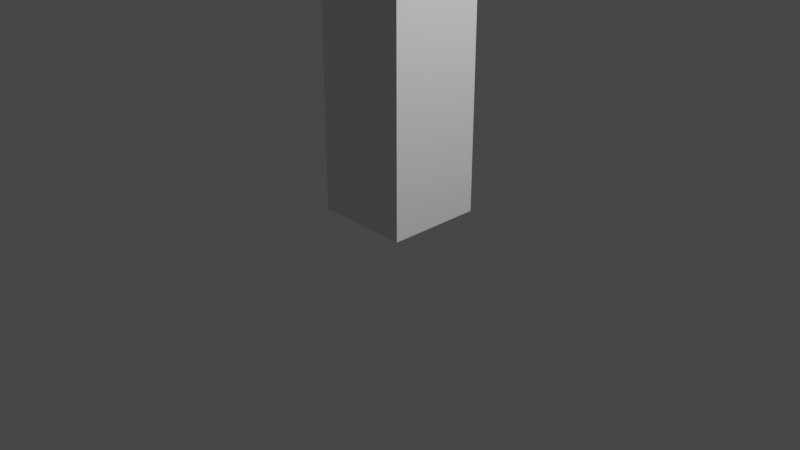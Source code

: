 # Source: magical_bendy_boi.blend  (saved by Blender 3.2.14; exported with 4.5.12 LTS)
import bpy
from mathutils import Matrix  # noqa: F401  (used for matrix-valued properties, if any)

bpy.ops.wm.read_factory_settings(use_empty=True)
scene = bpy.context.scene
scene.name = 'Scene'

# ---- collections
col_collection = bpy.data.collections.new('Collection'); scene.collection.children.link(col_collection)

# ---- materials (node trees are filled in below, after node groups)
mat_material = bpy.data.materials.new('Material')
mat_material.alpha_threshold = 0.0
mat_material.use_transparent_shadow = False
mat_material.line_color = (0.0, 0.0, 0.0, 1.0)

# ---- material node trees
mat_material.use_nodes = True; mat_material.node_tree.nodes.clear()
_N = mat_material.node_tree.nodes; _L = mat_material.node_tree.links
n0 = _N.new('ShaderNodeOutputMaterial'); n0.name = 'Material Output'; n0.location = (300, 300)
n1 = _N.new('ShaderNodeBsdfPrincipled'); n1.name = 'Principled BSDF'; n1.location = (10, 300)
n1.distribution = 'GGX'
n1.subsurface_method = 'RANDOM_WALK_SKIN'
n1.inputs[2].default_value = 0.4
n1.inputs[3].default_value = 1.45
n1.inputs[27].default_value = (0.0, 0.0, 0.0, 1.0)
n1.inputs[28].default_value = 1.0
_L.new(n1.outputs[0], n0.inputs[0])
n0.is_active_output = True

# ---- world
world_world = bpy.data.worlds.new('World'); scene.world = world_world
world_world.use_nodes = True; world_world.node_tree.nodes.clear()
_N = world_world.node_tree.nodes; _L = world_world.node_tree.links
n0 = _N.new('ShaderNodeOutputWorld'); n0.name = 'World Output'; n0.location = (300, 300)
n1 = _N.new('ShaderNodeBackground'); n1.name = 'Background'; n1.location = (10, 300)
n1.inputs[0].default_value = (0.05088, 0.05088, 0.05088, 1.0)
_L.new(n1.outputs[0], n0.inputs[0])
n0.is_active_output = True
world_world.color = (0.05088, 0.05088, 0.05088)
world_world.use_sun_shadow = False
world_world.sun_shadow_jitter_overblur = 0.0

# ---- cameras
cam_camera = bpy.data.cameras.new('Camera')
cam_camera.clip_end = 100.0
cam_camera.ortho_scale = 7.314

# ---- lights
light_light = bpy.data.lights.new('Light', 'POINT')
light_light.transmission_factor = 0.0
light_light.energy = 1000.0
light_light.shadow_soft_size = 0.1
light_light.shadow_maximum_resolution = 0.006
light_light.use_absolute_resolution = True

# ---- meshes
me_cube = bpy.data.meshes.new('Cube')
me_cube.from_pydata([(1.0, 1.0, 1.0), (1.0, 1.0, -1.0), (1.0, -1.0, 1.0), (1.0, -1.0, -1.0), (-1.0, 1.0, 1.0), (-1.0, 1.0, -1.0), (-1.0, -1.0, 1.0), (-1.0, -1.0, -1.0), (1.0, 1.0, 0.4809), (-1.0, -1.0, 0.4809), (1.0, -1.0, 0.4809), (-1.0, 1.0, 0.4809), (1.0, 1.0, -0.2596), (1.0, -1.0, -0.2596), (-1.0, 1.0, -0.2596), (-1.0, -1.0, -0.2596)], [], [(0, 4, 6, 2), (10, 2, 6, 9), (9, 6, 4, 11), (5, 1, 3, 7), (8, 0, 2, 10), (11, 4, 0, 8), (14, 11, 8, 12), (12, 8, 10, 13), (15, 9, 11, 14), (13, 10, 9, 15), (3, 13, 15, 7), (7, 15, 14, 5), (1, 12, 13, 3), (5, 14, 12, 1)])
_uv = me_cube.uv_layers.new(name='UVMap')
_uv.uv.foreach_set('vector', [0.625, 0.5, 0.875, 0.5, 0.875, 0.75, 0.625, 0.75, 0.5601, 0.75, 0.625, 0.75, 0.625, 1.0, 0.5601, 1.0, 0.5601, 0.0, 0.625, 0.0, 0.625, 0.25, 0.5601, 0.25, 0.125, 0.5, 0.375, 0.5, 0.375, 0.75, 0.125, 0.75, 0.5601, 0.5, 0.625, 0.5, 0.625, 0.75, 0.5601, 0.75, 0.5601, 0.25, 0.625, 0.25, 0.625, 0.5, 0.5601, 0.5, 0.4676, 0.25, 0.5601, 0.25, 0.5601, 0.5, 0.4676, 0.5, 0.4676, 0.5, 0.5601, 0.5, 0.5601, 0.75, 0.4676, 0.75, 0.4676, 0.0, 0.5601, 0.0, 0.5601, 0.25, 0.4676, 0.25, 0.4676, 0.75, 0.5601, 0.75, 0.5601, 1.0, 0.4676, 1.0, 0.375, 0.75, 0.4676, 0.75, 0.4676, 1.0, 0.375, 1.0, 0.375, 0.0, 0.4676, 0.0, 0.4676, 0.25, 0.375, 0.25, 0.375, 0.5, 0.4676, 0.5, 0.4676, 0.75, 0.375, 0.75, 0.375, 0.25, 0.4676, 0.25, 0.4676, 0.5, 0.375, 0.5])
me_cube.materials.append(mat_material)
me_cube.use_mirror_vertex_groups = False
me_cube.update()
arm_armature = bpy.data.armatures.new('Armature')  # bones are not reproduced

# ---- objects
ob_cube = bpy.data.objects.new('Cube', me_cube)
ob_light = bpy.data.objects.new('Light', light_light)
ob_camera = bpy.data.objects.new('Camera', cam_camera)
ob_armature = bpy.data.objects.new('Armature', arm_armature)

# ---- transforms, parenting, visibility, modifiers, constraints
ob_cube.parent = ob_armature
ob_cube.matrix_parent_inverse = Matrix(((0.5263, -0.0, 0.0, -0.0), (-0.0, 0.5263, -0.0, 0.0), (0.0, -0.0, 0.5263, -0.0), (-0.0, 0.0, -0.0, 1.0)))
ob_cube.location = (0.0, 0.0, 2.6)
ob_cube.scale = (0.5082, 0.5082, 2.501)
ob_cube.lock_rotations_4d = False
ob_cube.empty_display_type = 'ARROWS'
ob_cube.lineart.crease_threshold = 0.0
_vg = ob_cube.vertex_groups.new(name='Bone')
for _i, _w in zip([1, 3, 5, 7, 12, 13, 14, 15], [0.9365, 0.93, 0.93, 0.9365, 0.01551, 0.0152, 0.0152, 0.01551]): _vg.add([_i], _w, 'REPLACE')
_vg = ob_cube.vertex_groups.new(name='Bone.001')
for _i, _w in zip([0, 1, 2, 3, 4, 5, 6, 7, 8, 9, 10, 11, 12, 13, 14, 15], [0.5097, 0.06242, 0.5097, 0.06877, 0.5097, 0.06877, 0.5097, 0.06242, 0.5097, 0.5097, 0.5097, 0.5097, 0.9501, 0.9502, 0.9502, 0.9501]): _vg.add([_i], _w, 'REPLACE')
_vg = ob_cube.vertex_groups.new(name='Bone.002')
for _i, _w in zip([0, 2, 4, 6, 8, 9, 10, 11], [0.4896, 0.4896, 0.4896, 0.4896, 0.4896, 0.4896, 0.4896, 0.4896]): _vg.add([_i], _w, 'REPLACE')
_m = ob_cube.modifiers.new('Armature', 'ARMATURE')
_m.object = ob_armature
ob_light.location = (4.076, 1.005, 5.904)
ob_light.rotation_euler = (0.6503, 0.05522, 1.866)
ob_light.lock_rotations_4d = False
ob_light.empty_display_type = 'ARROWS'
ob_light.color = (0.0, 0.0, 0.0, 0.0)
ob_light.lineart.crease_threshold = 0.0
ob_camera.location = (7.359, -6.926, 4.958)
ob_camera.rotation_euler = (1.109, 0.0, 0.8149)
ob_camera.lock_rotations_4d = False
ob_camera.empty_display_type = 'ARROWS'
ob_camera.color = (0.0, 0.0, 0.0, 0.0)
ob_camera.display_type = 'WIRE'
ob_camera.lineart.crease_threshold = 0.0
ob_armature.location = (0.0, 0.0, 0.0)
ob_armature.scale = (1.9, 1.9, 1.9)

# ---- collection membership
col_collection.objects.link(ob_cube)
col_collection.objects.link(ob_light)
col_collection.objects.link(ob_camera)
col_collection.objects.link(ob_armature)

# ---- scene / render settings (as saved in the file)
scene.camera = ob_camera
scene.frame_start = 0; scene.frame_end = 20; scene.frame_set(12)
scene.render.engine = 'BLENDER_EEVEE_NEXT'
scene.cycles.sampling_pattern = 'TABULATED_SOBOL'
scene.cycles.use_light_tree = False
scene.view_settings.view_transform = 'Filmic'
bpy.context.view_layer.update()
